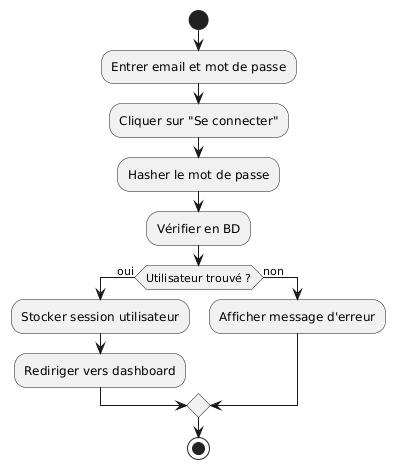

The diagram above was rendered by PlantUML. Its source (embedded in the PNG):
@startuml
start
:Entrer email et mot de passe;
:Cliquer sur "Se connecter";
:Hasher le mot de passe;

:Vérifier en BD;
if (Utilisateur trouvé ?) then (oui)
    :Stocker session utilisateur;
    :Rediriger vers dashboard;
else (non)
    :Afficher message d'erreur;
endif
stop
@enduml